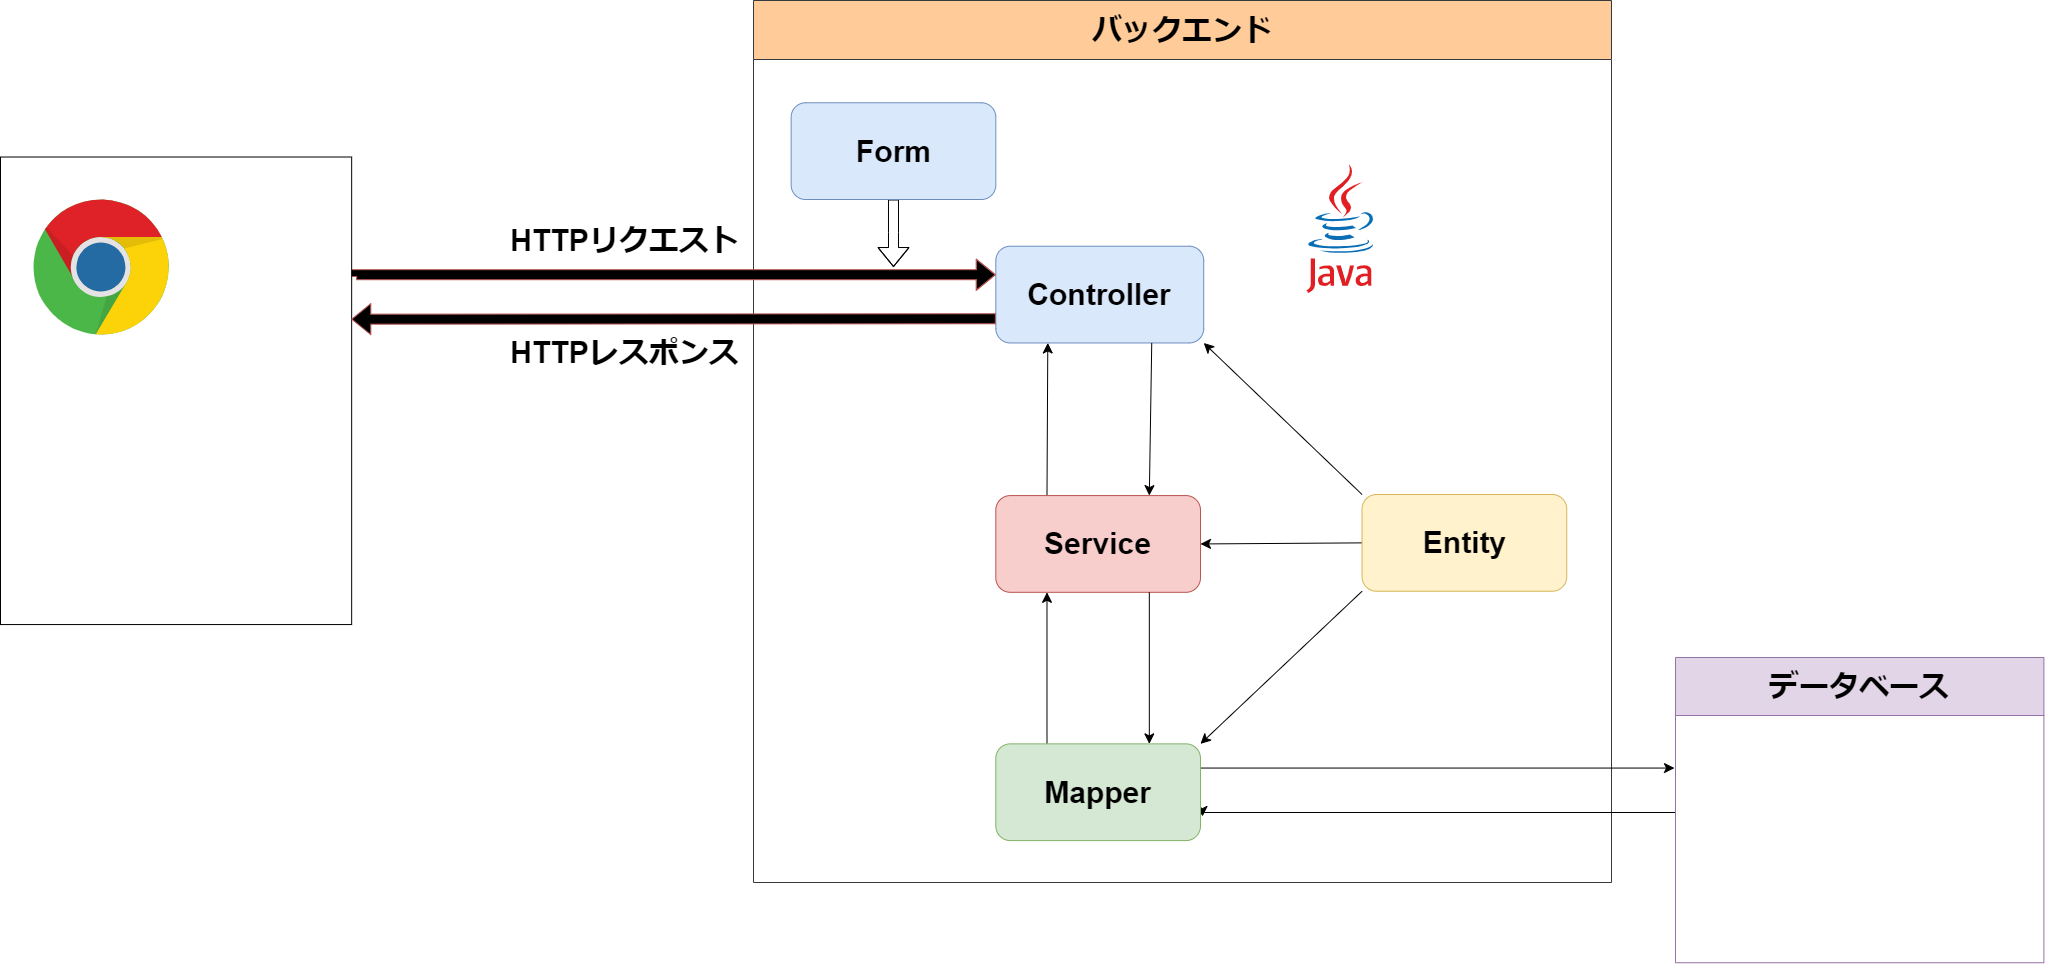

The diagram above was exported from draw.io. Its source (the exported page's mxGraphModel, read from the mxfile embedded in the PNG):
<mxGraphModel dx="3645" dy="2085" grid="0" gridSize="10" guides="1" tooltips="1" connect="1" arrows="1" fold="1" page="1" pageScale="1" pageWidth="1169" pageHeight="827" background="none" math="0" shadow="0">
  <root>
    <mxCell id="0" />
    <mxCell id="1" parent="0" />
    <mxCell id="q47AH3F_1lkxtf09Uyuc-56" value="&lt;font style=&quot;font-size: 30px;&quot;&gt;バックエンド&lt;/font&gt;" style="swimlane;whiteSpace=wrap;html=1;fontSize=16;startSize=59;swimlaneFillColor=default;fillColor=#ffcc99;strokeColor=#36393d;" vertex="1" parent="1">
      <mxGeometry x="-203" y="-537" width="858" height="882" as="geometry" />
    </mxCell>
    <mxCell id="q47AH3F_1lkxtf09Uyuc-46" style="edgeStyle=elbowEdgeStyle;rounded=0;orthogonalLoop=1;jettySize=auto;html=1;exitX=0;exitY=0.5;exitDx=0;exitDy=0;fontSize=12;startSize=8;endSize=8;elbow=vertical;" edge="1" parent="1" source="q47AH3F_1lkxtf09Uyuc-43">
      <mxGeometry relative="1" as="geometry">
        <mxPoint x="246" y="279" as="targetPoint" />
      </mxGeometry>
    </mxCell>
    <mxCell id="q47AH3F_1lkxtf09Uyuc-43" value="&lt;font style=&quot;font-size: 30px;&quot;&gt;データベース&lt;/font&gt;" style="swimlane;whiteSpace=wrap;html=1;fontSize=16;startSize=58;fillColor=#e1d5e7;strokeColor=#9673a6;" vertex="1" parent="1">
      <mxGeometry x="719.0020518477661" y="120.00286698066577" width="368.3979481522338" height="305.24713301933434" as="geometry" />
    </mxCell>
    <mxCell id="q47AH3F_1lkxtf09Uyuc-7" style="edgeStyle=none;curved=1;rounded=0;orthogonalLoop=1;jettySize=auto;html=1;exitX=0.75;exitY=1;exitDx=0;exitDy=0;fontSize=12;startSize=8;endSize=8;" edge="1" parent="1">
      <mxGeometry relative="1" as="geometry">
        <mxPoint x="-844.2418505239934" y="-31.16995492363992" as="sourcePoint" />
        <mxPoint x="-844.2418505239934" y="-31.16995492363992" as="targetPoint" />
      </mxGeometry>
    </mxCell>
    <mxCell id="q47AH3F_1lkxtf09Uyuc-8" style="edgeStyle=none;curved=1;rounded=0;orthogonalLoop=1;jettySize=auto;html=1;exitX=0.75;exitY=1;exitDx=0;exitDy=0;fontSize=12;startSize=8;endSize=8;" edge="1" parent="1">
      <mxGeometry relative="1" as="geometry">
        <mxPoint x="-844.2418505239934" y="-31.16995492363992" as="sourcePoint" />
        <mxPoint x="-844.2418505239934" y="-31.16995492363992" as="targetPoint" />
      </mxGeometry>
    </mxCell>
    <mxCell id="q47AH3F_1lkxtf09Uyuc-19" value="" style="group" vertex="1" connectable="0" parent="1">
      <mxGeometry x="-365.7022538965149" y="-276.22680579301357" width="854.8908954245351" height="689.3380355090939" as="geometry" />
    </mxCell>
    <mxCell id="q47AH3F_1lkxtf09Uyuc-9" value="&lt;p style=&quot;font-size: 30px;&quot;&gt;&lt;span style=&quot;font-size: 30px;&quot;&gt;&lt;span style=&quot;font-size: 30px;&quot;&gt;Controller&lt;/span&gt;&lt;/span&gt;&lt;/p&gt;" style="rounded=1;whiteSpace=wrap;html=1;fontSize=30;fillColor=#dae8fc;strokeColor=#6c8ebf;fontStyle=1;horizontal=1;align=center;" vertex="1" parent="1">
      <mxGeometry x="39.32005167436216" y="-291.2741996742484" width="207.89708769994482" height="96.73324637936652" as="geometry" />
    </mxCell>
    <mxCell id="q47AH3F_1lkxtf09Uyuc-26" style="edgeStyle=none;curved=1;rounded=0;orthogonalLoop=1;jettySize=auto;html=1;exitX=0.25;exitY=0;exitDx=0;exitDy=0;entryX=0.25;entryY=1;entryDx=0;entryDy=0;fontSize=12;startSize=8;endSize=8;" edge="1" parent="1" source="q47AH3F_1lkxtf09Uyuc-21" target="q47AH3F_1lkxtf09Uyuc-9">
      <mxGeometry relative="1" as="geometry" />
    </mxCell>
    <mxCell id="q47AH3F_1lkxtf09Uyuc-21" value="&lt;p style=&quot;font-size: 30px;&quot;&gt;&lt;span style=&quot;font-size: 30px;&quot;&gt;&lt;span style=&quot;font-size: 30px;&quot;&gt;Service&lt;/span&gt;&lt;/span&gt;&lt;/p&gt;" style="rounded=1;whiteSpace=wrap;html=1;fontSize=30;fillColor=#f8cecc;strokeColor=#b85450;fontStyle=1;horizontal=1;align=center;" vertex="1" parent="1">
      <mxGeometry x="39.32005167436216" y="-41.918093410236224" width="204.665526751241" height="96.73324637936652" as="geometry" />
    </mxCell>
    <mxCell id="q47AH3F_1lkxtf09Uyuc-25" style="edgeStyle=none;curved=1;rounded=0;orthogonalLoop=1;jettySize=auto;html=1;exitX=0.75;exitY=1;exitDx=0;exitDy=0;entryX=0.75;entryY=0;entryDx=0;entryDy=0;fontSize=12;startSize=8;endSize=8;" edge="1" parent="1" source="q47AH3F_1lkxtf09Uyuc-9" target="q47AH3F_1lkxtf09Uyuc-21">
      <mxGeometry relative="1" as="geometry" />
    </mxCell>
    <mxCell id="q47AH3F_1lkxtf09Uyuc-28" style="edgeStyle=none;curved=1;rounded=0;orthogonalLoop=1;jettySize=auto;html=1;exitX=0.25;exitY=0;exitDx=0;exitDy=0;entryX=0.25;entryY=1;entryDx=0;entryDy=0;fontSize=12;startSize=8;endSize=8;" edge="1" parent="1" source="q47AH3F_1lkxtf09Uyuc-22" target="q47AH3F_1lkxtf09Uyuc-21">
      <mxGeometry relative="1" as="geometry" />
    </mxCell>
    <mxCell id="q47AH3F_1lkxtf09Uyuc-45" style="rounded=0;orthogonalLoop=1;jettySize=auto;html=1;exitX=1;exitY=0.25;exitDx=0;exitDy=0;fontSize=12;startSize=8;endSize=8;edgeStyle=elbowEdgeStyle;elbow=vertical;" edge="1" parent="1" source="q47AH3F_1lkxtf09Uyuc-22">
      <mxGeometry relative="1" as="geometry">
        <mxPoint x="718" y="231" as="targetPoint" />
      </mxGeometry>
    </mxCell>
    <mxCell id="q47AH3F_1lkxtf09Uyuc-22" value="&lt;p style=&quot;font-size: 30px;&quot;&gt;&lt;span style=&quot;font-size: 30px;&quot;&gt;&lt;span style=&quot;font-size: 30px;&quot;&gt;Mapper&lt;/span&gt;&lt;/span&gt;&lt;/p&gt;" style="rounded=1;whiteSpace=wrap;html=1;fontSize=30;fillColor=#d5e8d4;strokeColor=#82b366;fontStyle=1;horizontal=1;align=center;" vertex="1" parent="1">
      <mxGeometry x="39.32005167436216" y="206.3646122551594" width="204.665526751241" height="96.73324637936652" as="geometry" />
    </mxCell>
    <mxCell id="q47AH3F_1lkxtf09Uyuc-27" style="edgeStyle=none;curved=1;rounded=0;orthogonalLoop=1;jettySize=auto;html=1;exitX=0.75;exitY=1;exitDx=0;exitDy=0;entryX=0.75;entryY=0;entryDx=0;entryDy=0;fontSize=12;startSize=8;endSize=8;" edge="1" parent="1" source="q47AH3F_1lkxtf09Uyuc-21" target="q47AH3F_1lkxtf09Uyuc-22">
      <mxGeometry relative="1" as="geometry" />
    </mxCell>
    <mxCell id="q47AH3F_1lkxtf09Uyuc-55" style="edgeStyle=elbowEdgeStyle;rounded=0;orthogonalLoop=1;jettySize=auto;html=1;exitX=0.5;exitY=1;exitDx=0;exitDy=0;fontSize=12;shape=flexArrow;elbow=vertical;" edge="1" parent="1" source="q47AH3F_1lkxtf09Uyuc-24">
      <mxGeometry relative="1" as="geometry">
        <mxPoint x="-63" y="-270.4844055175781" as="targetPoint" />
      </mxGeometry>
    </mxCell>
    <mxCell id="q47AH3F_1lkxtf09Uyuc-24" value="&lt;p style=&quot;font-size: 30px;&quot;&gt;&lt;span style=&quot;font-size: 30px;&quot;&gt;&lt;span style=&quot;font-size: 30px;&quot;&gt;Form&lt;/span&gt;&lt;/span&gt;&lt;/p&gt;" style="rounded=1;whiteSpace=wrap;html=1;fontSize=30;fillColor=#dae8fc;strokeColor=#6c8ebf;fontStyle=1;horizontal=1;align=center;" vertex="1" parent="1">
      <mxGeometry x="-165.3470194784232" y="-434.73" width="204.665526751241" height="96.73324637936652" as="geometry" />
    </mxCell>
    <mxCell id="q47AH3F_1lkxtf09Uyuc-30" style="edgeStyle=none;curved=1;rounded=0;orthogonalLoop=1;jettySize=auto;html=1;exitX=0;exitY=0;exitDx=0;exitDy=0;entryX=1;entryY=1;entryDx=0;entryDy=0;fontSize=12;startSize=8;endSize=8;" edge="1" parent="1" source="q47AH3F_1lkxtf09Uyuc-29" target="q47AH3F_1lkxtf09Uyuc-9">
      <mxGeometry relative="1" as="geometry" />
    </mxCell>
    <mxCell id="q47AH3F_1lkxtf09Uyuc-31" style="edgeStyle=none;curved=1;rounded=0;orthogonalLoop=1;jettySize=auto;html=1;exitX=0;exitY=0.5;exitDx=0;exitDy=0;entryX=1;entryY=0.5;entryDx=0;entryDy=0;fontSize=12;startSize=8;endSize=8;" edge="1" parent="1" source="q47AH3F_1lkxtf09Uyuc-29" target="q47AH3F_1lkxtf09Uyuc-21">
      <mxGeometry relative="1" as="geometry" />
    </mxCell>
    <mxCell id="q47AH3F_1lkxtf09Uyuc-32" style="edgeStyle=none;curved=1;rounded=0;orthogonalLoop=1;jettySize=auto;html=1;exitX=0;exitY=1;exitDx=0;exitDy=0;entryX=1;entryY=0;entryDx=0;entryDy=0;fontSize=12;startSize=8;endSize=8;" edge="1" parent="1" source="q47AH3F_1lkxtf09Uyuc-29" target="q47AH3F_1lkxtf09Uyuc-22">
      <mxGeometry relative="1" as="geometry" />
    </mxCell>
    <mxCell id="q47AH3F_1lkxtf09Uyuc-29" value="&lt;p style=&quot;font-size: 30px;&quot;&gt;&lt;span style=&quot;font-size: 30px;&quot;&gt;&lt;span style=&quot;font-size: 30px;&quot;&gt;Entity&lt;/span&gt;&lt;/span&gt;&lt;/p&gt;" style="rounded=1;whiteSpace=wrap;html=1;fontSize=30;fillColor=#fff2cc;strokeColor=#d6b656;fontStyle=1;horizontal=1;align=center;" vertex="1" parent="1">
      <mxGeometry x="405.5636258607933" y="-42.99220063387435" width="204.665526751241" height="96.73324637936652" as="geometry" />
    </mxCell>
    <mxCell id="q47AH3F_1lkxtf09Uyuc-37" style="edgeStyle=elbowEdgeStyle;rounded=0;orthogonalLoop=1;jettySize=auto;html=1;exitX=1;exitY=0.25;exitDx=0;exitDy=0;entryX=0;entryY=0.25;entryDx=0;entryDy=0;fontSize=12;elbow=vertical;shape=flexArrow;fillColor=#000000;strokeColor=#b85450;" edge="1" parent="1">
      <mxGeometry relative="1" as="geometry">
        <mxPoint x="-604.8370435741863" y="-260.50844969628446" as="sourcePoint" />
        <mxPoint x="39.320051674362276" y="-264.0008880794068" as="targetPoint" />
      </mxGeometry>
    </mxCell>
    <mxCell id="q47AH3F_1lkxtf09Uyuc-39" value="HTTPリクエスト" style="edgeLabel;html=1;align=center;verticalAlign=middle;resizable=0;points=[];fontSize=30;fontStyle=1" vertex="1" connectable="0" parent="q47AH3F_1lkxtf09Uyuc-37">
      <mxGeometry x="-0.1782" y="5" relative="1" as="geometry">
        <mxPoint x="7" y="-30" as="offset" />
      </mxGeometry>
    </mxCell>
    <mxCell id="q47AH3F_1lkxtf09Uyuc-33" value="" style="rounded=0;whiteSpace=wrap;html=1;fontSize=16;" vertex="1" parent="1">
      <mxGeometry x="-956" y="-380.484455738019" width="351.16295642581355" height="467.54402416693813" as="geometry" />
    </mxCell>
    <mxCell id="q47AH3F_1lkxtf09Uyuc-38" style="edgeStyle=elbowEdgeStyle;rounded=0;orthogonalLoop=1;jettySize=auto;html=1;exitX=0;exitY=0.75;exitDx=0;exitDy=0;fontSize=12;entryX=0.999;entryY=0.351;entryDx=0;entryDy=0;entryPerimeter=0;elbow=vertical;shape=flexArrow;fillColor=#000000;strokeColor=#b85450;" edge="1" parent="1" source="q47AH3F_1lkxtf09Uyuc-9" target="q47AH3F_1lkxtf09Uyuc-33">
      <mxGeometry relative="1" as="geometry">
        <mxPoint x="-348.0908674236957" y="-213.54832958340603" as="targetPoint" />
      </mxGeometry>
    </mxCell>
    <mxCell id="q47AH3F_1lkxtf09Uyuc-40" value="HTTPレスポンス" style="edgeLabel;html=1;align=center;verticalAlign=middle;resizable=0;points=[];fontSize=30;fontStyle=1" vertex="1" connectable="0" parent="q47AH3F_1lkxtf09Uyuc-38">
      <mxGeometry x="0.0907" y="-3" relative="1" as="geometry">
        <mxPoint x="-19" y="35" as="offset" />
      </mxGeometry>
    </mxCell>
    <mxCell id="q47AH3F_1lkxtf09Uyuc-50" value="" style="dashed=0;outlineConnect=0;html=1;align=center;labelPosition=center;verticalLabelPosition=bottom;verticalAlign=top;shape=mxgraph.weblogos.chrome;fontSize=16;aspect=fixed;" vertex="1" parent="1">
      <mxGeometry x="-923" y="-338" width="136.9" height="138" as="geometry" />
    </mxCell>
    <mxCell id="q47AH3F_1lkxtf09Uyuc-51" value="" style="dashed=0;outlineConnect=0;html=1;align=center;labelPosition=center;verticalLabelPosition=bottom;verticalAlign=top;shape=mxgraph.weblogos.java;fontSize=16;aspect=fixed;" vertex="1" parent="1">
      <mxGeometry x="350" y="-373" width="68" height="128.49" as="geometry" />
    </mxCell>
  </root>
</mxGraphModel>